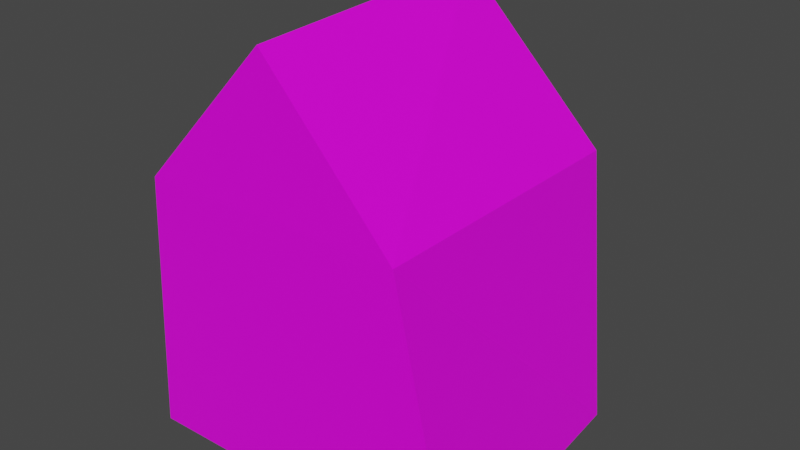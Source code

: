 # Source: house.blend  (saved by Blender 3.2.14; exported with 4.5.12 LTS)
import bpy
from mathutils import Matrix  # noqa: F401  (used for matrix-valued properties, if any)

bpy.ops.wm.read_factory_settings(use_empty=True)
scene = bpy.context.scene
scene.name = 'Scene'

# ---- collections
col_collection = bpy.data.collections.new('Collection'); scene.collection.children.link(col_collection)

# ---- images (referenced by path relative to the original .blend; pixels are not part of the script)
import os
ASSET_DIR = os.environ.get("B2B_ASSET_DIR", "")  # directory of the original .blend (textures are referenced by path, not embedded)
HERE = os.path.dirname(os.path.abspath(__file__))  # packed textures are extracted next to this script under _unpacked/

def load_image(name, relpath, width, height, colorspace="sRGB"):
    """Load a texture the original file referenced (path relative to the .blend, or extracted next to this script)."""
    p = next((c for c in (os.path.join(HERE, relpath), os.path.join(ASSET_DIR, relpath)) if relpath and os.path.exists(c)), "")
    if p:
        img = bpy.data.images.load(p, check_existing=True)
        img.name = name
    else:  # same state as the original file: an image datablock whose file is absent (Cycles renders it pink)
        img = bpy.data.images.new(name, width, height)
        img.source = "FILE"
        img.filepath = "//" + (relpath or name)
    img.colorspace_settings.name = colorspace
    return img
img_material_base_color = load_image('Material Base Color', 'house.png', 1024, 1024, 'sRGB')

# ---- materials (node trees are filled in below, after node groups)
mat_material = bpy.data.materials.new('Material')
mat_material.alpha_threshold = 0.0
mat_material.use_transparent_shadow = False
mat_material.line_color = (0.0, 0.0, 0.0, 1.0)

# ---- material node trees
mat_material.use_nodes = True; mat_material.node_tree.nodes.clear()
_N = mat_material.node_tree.nodes; _L = mat_material.node_tree.links
n0 = _N.new('ShaderNodeOutputMaterial'); n0.name = 'Material Output'; n0.location = (300, 300)
n1 = _N.new('ShaderNodeBsdfPrincipled'); n1.name = 'Principled BSDF'; n1.location = (10, 300)
n1.distribution = 'GGX'
n1.subsurface_method = 'RANDOM_WALK_SKIN'
n1.inputs[2].default_value = 0.4
n1.inputs[3].default_value = 1.45
n1.inputs[27].default_value = (0.0, 0.0, 0.0, 1.0)
n1.inputs[28].default_value = 1.0
n2 = _N.new('ShaderNodeTexImage'); n2.name = 'Image Texture'; n2.location = (-280, 280)
n2.image = img_material_base_color
_L.new(n1.outputs[0], n0.inputs[0])
_L.new(n2.outputs[0], n1.inputs[0])
n0.is_active_output = True

# ---- world
world_world = bpy.data.worlds.new('World'); scene.world = world_world
world_world.use_nodes = True; world_world.node_tree.nodes.clear()
_N = world_world.node_tree.nodes; _L = world_world.node_tree.links
n0 = _N.new('ShaderNodeOutputWorld'); n0.name = 'World Output'; n0.location = (300, 300)
n1 = _N.new('ShaderNodeBackground'); n1.name = 'Background'; n1.location = (10, 300)
n1.inputs[0].default_value = (0.05088, 0.05088, 0.05088, 1.0)
_L.new(n1.outputs[0], n0.inputs[0])
n0.is_active_output = True
world_world.color = (0.05088, 0.05088, 0.05088)
world_world.use_sun_shadow = False
world_world.sun_shadow_jitter_overblur = 0.0

# ---- meshes
me_cube = bpy.data.meshes.new('Cube')
me_cube.from_pydata([(1.0, 1.181, 1.0), (1.298, 1.0, -1.0), (1.0, -1.0, 1.0), (1.451, -1.0, -1.0), (-1.0, 1.181, 1.0), (-1.0, 1.176, -1.0), (-1.0, -1.051, 1.0), (-1.113, -1.065, -1.0), (0.0, 1.0, 2.179), (0.0, -1.0, 2.09)], [], [(0, 8, 4, 6, 9, 2), (3, 2, 9, 6, 7), (7, 6, 4, 5), (5, 1, 3, 7), (1, 0, 2, 3), (5, 4, 8, 0, 1)])
_uv = me_cube.uv_layers.new(name='UVMap')
_uv.uv.foreach_set('vector', [0.775, 0.08859, 0.8427, 0.09927, 0.9114, 0.08857, 0.9114, 0.2409, 0.8427, 0.2358, 0.775, 0.2374, 0.08857, 0.2994, 0.1193, 0.163, 0.1875, 0.08857, 0.2558, 0.163, 0.2636, 0.2994, 0.4407, 0.4826, 0.5773, 0.4837, 0.5773, 0.636, 0.4409, 0.6357, 0.08857, 0.64, 0.1046, 0.4835, 0.2413, 0.4766, 0.2413, 0.6516, 0.7564, 0.4948, 0.8943, 0.4826, 0.8943, 0.6314, 0.7545, 0.6316, 0.5978, 0.08859, 0.5978, 0.2251, 0.5292, 0.3055, 0.4614, 0.2251, 0.4407, 0.08857])
me_cube.materials.append(mat_material)
me_cube.use_mirror_vertex_groups = False
me_cube.update()

# ---- objects
ob_cube = bpy.data.objects.new('Cube', me_cube)

# ---- transforms, parenting, visibility, modifiers, constraints
ob_cube.location = (0.0, 0.0, 0.937)
ob_cube.lock_rotations_4d = False
ob_cube.empty_display_type = 'ARROWS'
ob_cube.lineart.crease_threshold = 0.0

# ---- collection membership
col_collection.objects.link(ob_cube)

# ---- scene / render settings (as saved in the file)
scene.frame_start = 1; scene.frame_end = 250; scene.frame_set(1)
scene.render.engine = 'BLENDER_EEVEE_NEXT'
scene.cycles.sampling_pattern = 'TABULATED_SOBOL'
scene.cycles.use_light_tree = False
scene.view_settings.view_transform = 'Filmic'
bpy.context.view_layer.update()

# ---- added for rendering (the .blend has no active camera and no usable light): camera, sun
cam_auto = bpy.data.cameras.new('AutoCamera')
cam_auto.lens = 50.0
cam_auto.sensor_width = 36.0
cam_auto.clip_end = 1000.0
ob_auto_camera = bpy.data.objects.new('AutoCamera', cam_auto)
scene.collection.objects.link(ob_auto_camera)
ob_auto_camera.location = (4.48138, -5.11655, 4.97614)
ob_auto_camera.rotation_euler = (1.09748, -7.21219e-08, 0.694738)
scene.camera = ob_auto_camera
light_auto_sun = bpy.data.lights.new('AutoSun', 'SUN')
light_auto_sun.energy = 3.0
light_auto_sun.angle = 0.0523599
ob_auto_sun = bpy.data.objects.new('AutoSun', light_auto_sun)
scene.collection.objects.link(ob_auto_sun)
ob_auto_sun.rotation_euler = (0.872665, 0.174533, 0.523599)
bpy.context.view_layer.update()
